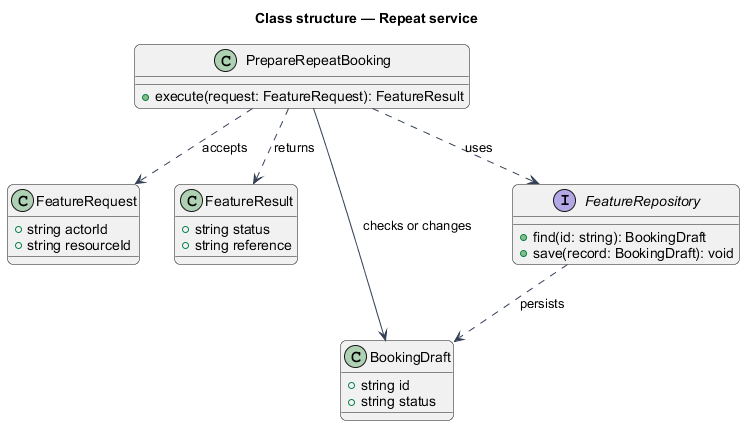

The diagram above was rendered by PlantUML. Its source (embedded in the PNG):
@startuml
skinparam backgroundColor #FFFFFF
skinparam shadowing false
skinparam roundcorner 12
skinparam defaultFontName Arial
skinparam ArrowColor #344054
skinparam rectangle {
  BorderColor #344054
  FontColor #101828
}
skinparam package {
  BorderColor #667085
  FontColor #101828
  BackgroundColor #F9FAFB
}
title Class structure — Repeat service
class PrepareRepeatBooking {
  +execute(request: FeatureRequest): FeatureResult
}
class FeatureRequest {
  +string actorId
  +string resourceId
}
class FeatureResult {
  +string status
  +string reference
}
class BookingDraft {
  +string id
  +string status
}
interface FeatureRepository {
  +find(id: string): BookingDraft
  +save(record: BookingDraft): void
}
PrepareRepeatBooking ..> FeatureRequest : accepts
PrepareRepeatBooking ..> FeatureResult : returns
PrepareRepeatBooking ..> FeatureRepository : uses
PrepareRepeatBooking --> BookingDraft : checks or changes
FeatureRepository ..> BookingDraft : persists
@enduml